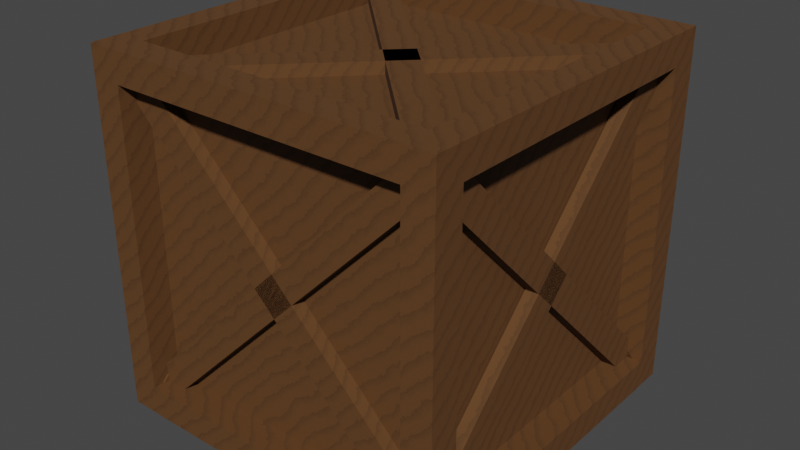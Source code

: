 # Source: box.blend  (saved by Blender 3.0.42; exported with 4.5.12 LTS)
import bpy
from mathutils import Matrix  # noqa: F401  (used for matrix-valued properties, if any)

bpy.ops.wm.read_factory_settings(use_empty=True)
scene = bpy.context.scene
scene.name = 'Scene'

# ---- collections
col_collection = bpy.data.collections.new('Collection'); scene.collection.children.link(col_collection)

# ---- materials (node trees are filled in below, after node groups)
mat_wood = bpy.data.materials.new('wood')
mat_wood.alpha_threshold = 0.0
mat_wood.use_transparent_shadow = False
mat_wood.line_color = (0.0, 0.0, 0.0, 1.0)

# ---- material node trees
mat_wood.use_nodes = True; mat_wood.node_tree.nodes.clear()
_N = mat_wood.node_tree.nodes; _L = mat_wood.node_tree.links
n0 = _N.new('ShaderNodeValToRGB'); n0.name = 'ColorRamp'; n0.location = (65, 270)
while len(n0.color_ramp.elements) > 1: n0.color_ramp.elements.remove(n0.color_ramp.elements[-1])
n0.color_ramp.elements[0].position = 0.587; n0.color_ramp.elements[0].color = (0.1119, 0.04519, 0.01033, 1.0)
_e = n0.color_ramp.elements.new(0.9601); _e.color = (0.08842, 0.03605, 0.008454, 1.0)
n1 = _N.new('ShaderNodeTexWave'); n1.name = 'Wave Texture'; n1.location = (-260, 266)
n1.bands_direction = 'DIAGONAL'
n1.wave_profile = 'SAW'
n1.inputs[1].default_value = 10.7
n1.inputs[2].default_value = 5.2
n1.inputs[3].default_value = 5.1
n1.inputs[4].default_value = 0.7
n1.inputs[5].default_value = 0.7593
n2 = _N.new('ShaderNodeBsdfPrincipled'); n2.name = 'Principled BSDF'; n2.location = (376, 300)
n2.distribution = 'GGX'
n2.subsurface_method = 'RANDOM_WALK_SKIN'
n2.inputs[2].default_value = 0.8128
n2.inputs[3].default_value = 1.45
n2.inputs[20].default_value = 0.08727
n2.inputs[27].default_value = (0.0, 0.0, 0.0, 1.0)
n2.inputs[28].default_value = 1.0
n3 = _N.new('ShaderNodeOutputMaterial'); n3.name = 'Material Output'; n3.location = (666, 300)
_L.new(n2.outputs[0], n3.inputs[0])
_L.new(n0.outputs[0], n2.inputs[0])
_L.new(n1.outputs[0], n0.inputs[0])
n3.is_active_output = True

# ---- world
world_world = bpy.data.worlds.new('World'); scene.world = world_world
world_world.use_nodes = True; world_world.node_tree.nodes.clear()
_N = world_world.node_tree.nodes; _L = world_world.node_tree.links
n0 = _N.new('ShaderNodeOutputWorld'); n0.name = 'World Output'; n0.location = (300, 300)
n1 = _N.new('ShaderNodeBackground'); n1.name = 'Background'; n1.location = (10, 300)
n1.inputs[0].default_value = (0.05088, 0.05088, 0.05088, 1.0)
_L.new(n1.outputs[0], n0.inputs[0])
n0.is_active_output = True
world_world.color = (0.05088, 0.05088, 0.05088)
world_world.use_sun_shadow = False
world_world.sun_shadow_jitter_overblur = 0.0

# ---- meshes
me_cube_032 = bpy.data.meshes.new('Cube.032')
me_cube_032.from_pydata([(-1.0, -1.0, -1.0), (-1.0, -1.0, 1.0), (-1.0, 1.0, -1.0), (-1.0, 1.0, 1.0), (1.0, -1.0, -1.0), (1.0, -1.0, 1.0), (1.0, 1.0, -1.0), (1.0, 1.0, 1.0), (-1.0, -1.0, -1.0), (-1.0, -1.0, -21.0), (-21.0, -1.0, -1.0), (-21.0, -1.0, -21.0), (-1.0, 1.0, -1.0), (-1.0, 1.0, -21.0), (-21.0, 1.0, -1.0), (-21.0, 1.0, -21.0), (-21.0, -1.0, -23.0), (-21.0, -1.0, -21.0), (-1.0, -1.0, -23.0), (-1.0, -1.0, -21.0), (-21.0, -1.2, -23.0), (-21.0, -1.2, -21.0), (-1.0, -1.2, -23.0), (-1.0, -1.2, -21.0), (-21.0, 1.0, -23.0), (-21.0, 1.0, -21.0), (-21.0, -1.0, -23.0), (-21.0, -1.0, -21.0), (-23.0, 1.0, -23.0), (-23.0, 1.0, -21.0), (-23.0, -1.0, -23.0), (-23.0, -1.0, -21.0), (-1.0, 1.0, -23.0), (-1.0, 1.0, -21.0), (-21.0, 1.0, -23.0), (-21.0, 1.0, -21.0), (-1.0, 1.2, -23.0), (-1.0, 1.2, -21.0), (-21.0, 1.2, -23.0), (-21.0, 1.2, -21.0), (-1.0, -1.0, -23.0), (-1.0, -1.0, -21.0), (-1.0, 1.0, -23.0), (-1.0, 1.0, -21.0), (1.0, -1.0, -23.0), (1.0, -1.0, -21.0), (1.0, 1.0, -23.0), (1.0, 1.0, -21.0), (-21.0, -1.0, -1.0), (-21.0, -1.0, 1.0), (-1.0, -1.0, -1.0), (-1.0, -1.0, 1.0), (-21.0, -1.2, -1.0), (-21.0, -1.2, 1.0), (-1.0, -1.2, -1.0), (-1.0, -1.2, 1.0), (-21.0, 1.0, -1.0), (-21.0, 1.0, 1.0), (-21.0, -1.0, -1.0), (-21.0, -1.0, 1.0), (-23.0, 1.0, -1.0), (-23.0, 1.0, 1.0), (-23.0, -1.0, -1.0), (-23.0, -1.0, 1.0), (-1.0, 1.0, -1.0), (-1.0, 1.0, 1.0), (-21.0, 1.0, -1.0), (-21.0, 1.0, 1.0), (-1.0, 1.2, -1.0), (-1.0, 1.2, 1.0), (-21.0, 1.2, -1.0), (-21.0, 1.2, 1.0), (-23.0, 1.0, -22.96), (-21.0, 1.0, -22.96), (-23.0, 1.0, 1.0), (-21.0, 1.0, 1.0), (-23.0, 1.2, -22.96), (-21.0, 1.2, -22.96), (-23.0, 1.2, 1.0), (-21.0, 1.2, 1.0), (-1.0, 1.0, -22.96), (1.0, 1.0, -22.96), (-1.0, 1.0, 1.0), (1.0, 1.0, 1.0), (-1.0, 1.2, -22.96), (1.0, 1.2, -22.96), (-1.0, 1.2, 1.0), (1.0, 1.2, 1.0), (-1.0, -1.2, -22.96), (1.0, -1.2, -22.96), (-1.0, -1.2, 1.0), (1.0, -1.2, 1.0), (-1.0, -1.0, -22.96), (1.0, -1.0, -22.96), (-1.0, -1.0, 1.0), (1.0, -1.0, 1.0), (-23.0, -1.2, -22.96), (-21.0, -1.2, -22.96), (-23.0, -1.2, 1.0), (-21.0, -1.2, 1.0), (-23.0, -1.0, -22.96), (-21.0, -1.0, -22.96), (-23.0, -1.0, 1.0), (-21.0, -1.0, 1.0), (-21.0, 1.087, -22.38), (-22.41, 1.087, -20.96), (0.2132, 1.087, -1.166), (-1.201, 1.087, 0.2486), (-21.0, 1.0, -22.38), (-22.41, 1.0, -20.96), (0.2132, 1.0, -1.166), (-1.201, 1.0, 0.2486), (0.2132, 1.087, -20.96), (-1.201, 1.087, -22.38), (-21.0, 1.087, 0.2486), (-22.41, 1.087, -1.166), (0.2132, 1.0, -20.96), (-1.201, 1.0, -22.38), (-21.0, 1.0, 0.2486), (-22.41, 1.0, -1.166), (-21.0, -1.0, -22.38), (-22.41, -1.0, -20.96), (0.2132, -1.0, -1.166), (-1.201, -1.0, 0.2486), (-21.0, -1.087, -22.38), (-22.41, -1.087, -20.96), (0.2132, -1.087, -1.166), (-1.201, -1.087, 0.2486), (0.2132, -1.0, -20.96), (-1.201, -1.0, -22.38), (-21.0, -1.0, 0.2486), (-22.41, -1.0, -1.166), (0.2132, -1.087, -20.96), (-1.201, -1.087, -22.38), (-21.0, -1.087, 0.2486), (-22.41, -1.087, -1.166), (-21.97, -0.9899, -22.38), (-21.97, -1.131, -20.96), (-21.97, 1.131, -1.166), (-21.97, 0.9899, 0.2486), (-21.1, -0.9899, -22.38), (-21.1, -1.131, -20.96), (-21.1, 1.131, -1.166), (-21.1, 0.9899, 0.2486), (-21.97, 1.131, -20.96), (-21.97, 0.9899, -22.38), (-21.97, -0.9899, 0.2486), (-21.97, -1.131, -1.166), (-21.1, 1.131, -20.96), (-21.1, 0.9899, -22.38), (-21.1, -0.9899, 0.2486), (-21.1, -1.131, -1.166), (-1.101, -0.9899, -22.38), (-1.101, -1.131, -20.96), (-1.101, 1.131, -1.166), (-1.101, 0.9899, 0.2486), (-0.2263, -0.9899, -22.38), (-0.2263, -1.131, -20.96), (-0.2263, 1.131, -1.166), (-0.2263, 0.9899, 0.2486), (-1.101, 1.131, -20.96), (-1.101, 0.9899, -22.38), (-1.101, -0.9899, 0.2486), (-1.101, -1.131, -1.166), (-0.2263, 1.131, -20.96), (-0.2263, 0.9899, -22.38), (-0.2263, -0.9899, 0.2486), (-0.2263, -1.131, -1.166), (-22.41, -0.9899, -0.1909), (-21.0, -1.131, -0.1909), (-1.201, 1.131, -0.1909), (0.2132, 0.9899, -0.1909), (-22.41, -0.9899, -1.065), (-21.0, -1.131, -1.065), (-1.201, 1.131, -1.065), (0.2132, 0.9899, -1.065), (-21.0, 1.131, -0.1909), (-22.41, 0.9899, -0.1909), (0.2132, -0.9899, -0.1909), (-1.201, -1.131, -0.1909), (-21.0, 1.131, -1.065), (-22.41, 0.9899, -1.065), (0.2132, -0.9899, -1.065), (-1.201, -1.131, -1.065), (-22.41, -0.9899, -21.07), (-21.0, -1.131, -21.07), (-1.201, 1.131, -21.07), (0.2132, 0.9899, -21.07), (-22.41, -0.9899, -21.94), (-21.0, -1.131, -21.94), (-1.201, 1.131, -21.94), (0.2132, 0.9899, -21.94), (-21.0, 1.131, -21.07), (-22.41, 0.9899, -21.07), (0.2132, -0.9899, -21.07), (-1.201, -1.131, -21.07), (-21.0, 1.131, -21.94), (-22.41, 0.9899, -21.94), (0.2132, -0.9899, -21.94), (-1.201, -1.131, -21.94)], [], [(0, 1, 3, 2), (2, 3, 7, 6), (6, 7, 5, 4), (4, 5, 1, 0), (2, 6, 4, 0), (7, 3, 1, 5), (8, 12, 14, 10), (11, 10, 14, 15), (15, 14, 12, 13), (13, 9, 11, 15), (9, 8, 10, 11), (13, 12, 8, 9), (16, 17, 19, 18), (18, 19, 23, 22), (22, 23, 21, 20), (20, 21, 17, 16), (18, 22, 20, 16), (23, 19, 17, 21), (24, 25, 27, 26), (26, 27, 31, 30), (30, 31, 29, 28), (28, 29, 25, 24), (26, 30, 28, 24), (31, 27, 25, 29), (32, 33, 35, 34), (34, 35, 39, 38), (38, 39, 37, 36), (36, 37, 33, 32), (34, 38, 36, 32), (39, 35, 33, 37), (40, 41, 43, 42), (42, 43, 47, 46), (46, 47, 45, 44), (44, 45, 41, 40), (42, 46, 44, 40), (47, 43, 41, 45), (48, 49, 51, 50), (50, 51, 55, 54), (54, 55, 53, 52), (52, 53, 49, 48), (50, 54, 52, 48), (55, 51, 49, 53), (56, 57, 59, 58), (58, 59, 63, 62), (62, 63, 61, 60), (60, 61, 57, 56), (58, 62, 60, 56), (63, 59, 57, 61), (64, 65, 67, 66), (66, 67, 71, 70), (70, 71, 69, 68), (68, 69, 65, 64), (66, 70, 68, 64), (71, 67, 65, 69), (72, 73, 75, 74), (74, 75, 79, 78), (78, 79, 77, 76), (76, 77, 73, 72), (74, 78, 76, 72), (79, 75, 73, 77), (80, 81, 83, 82), (82, 83, 87, 86), (86, 87, 85, 84), (84, 85, 81, 80), (82, 86, 84, 80), (87, 83, 81, 85), (88, 89, 91, 90), (90, 91, 95, 94), (94, 95, 93, 92), (92, 93, 89, 88), (90, 94, 92, 88), (95, 91, 89, 93), (96, 97, 99, 98), (98, 99, 103, 102), (102, 103, 101, 100), (100, 101, 97, 96), (98, 102, 100, 96), (103, 99, 97, 101), (104, 105, 107, 106), (106, 107, 111, 110), (110, 111, 109, 108), (108, 109, 105, 104), (106, 110, 108, 104), (111, 107, 105, 109), (112, 113, 115, 114), (114, 115, 119, 118), (118, 119, 117, 116), (116, 117, 113, 112), (114, 118, 116, 112), (119, 115, 113, 117), (120, 121, 123, 122), (122, 123, 127, 126), (126, 127, 125, 124), (124, 125, 121, 120), (122, 126, 124, 120), (127, 123, 121, 125), (128, 129, 131, 130), (130, 131, 135, 134), (134, 135, 133, 132), (132, 133, 129, 128), (130, 134, 132, 128), (135, 131, 129, 133), (136, 137, 139, 138), (138, 139, 143, 142), (142, 143, 141, 140), (140, 141, 137, 136), (138, 142, 140, 136), (143, 139, 137, 141), (144, 145, 147, 146), (146, 147, 151, 150), (150, 151, 149, 148), (148, 149, 145, 144), (146, 150, 148, 144), (151, 147, 145, 149), (152, 153, 155, 154), (154, 155, 159, 158), (158, 159, 157, 156), (156, 157, 153, 152), (154, 158, 156, 152), (159, 155, 153, 157), (160, 161, 163, 162), (162, 163, 167, 166), (166, 167, 165, 164), (164, 165, 161, 160), (162, 166, 164, 160), (167, 163, 161, 165), (168, 169, 171, 170), (170, 171, 175, 174), (174, 175, 173, 172), (172, 173, 169, 168), (170, 174, 172, 168), (175, 171, 169, 173), (176, 177, 179, 178), (178, 179, 183, 182), (182, 183, 181, 180), (180, 181, 177, 176), (178, 182, 180, 176), (183, 179, 177, 181), (184, 185, 187, 186), (186, 187, 191, 190), (190, 191, 189, 188), (188, 189, 185, 184), (186, 190, 188, 184), (191, 187, 185, 189), (192, 193, 195, 194), (194, 195, 199, 198), (198, 199, 197, 196), (196, 197, 193, 192), (194, 198, 196, 192), (199, 195, 193, 197)])
_uv = me_cube_032.uv_layers.new(name='UVMap')
_uv.uv.foreach_set('vector', [0.375, 0.0, 0.625, 0.0, 0.625, 0.25, 0.375, 0.25, 0.375, 0.25, 0.625, 0.25, 0.625, 0.5, 0.375, 0.5, 0.375, 0.5, 0.625, 0.5, 0.625, 0.75, 0.375, 0.75, 0.375, 0.75, 0.625, 0.75, 0.625, 1.0, 0.375, 1.0, 0.125, 0.5, 0.375, 0.5, 0.375, 0.75, 0.125, 0.75, 0.625, 0.5, 0.875, 0.5, 0.875, 0.75, 0.625, 0.75, 0.625, 0.5, 0.875, 0.5, 0.875, 0.75, 0.625, 0.75, 0.375, 0.75, 0.625, 0.75, 0.625, 1.0, 0.375, 1.0, 0.375, 0.0, 0.625, 0.0, 0.625, 0.25, 0.375, 0.25, 0.125, 0.5, 0.375, 0.5, 0.375, 0.75, 0.125, 0.75, 0.375, 0.5, 0.625, 0.5, 0.625, 0.75, 0.375, 0.75, 0.375, 0.25, 0.625, 0.25, 0.625, 0.5, 0.375, 0.5, 0.375, 0.0, 0.625, 0.0, 0.625, 0.25, 0.375, 0.25, 0.375, 0.25, 0.625, 0.25, 0.625, 0.5, 0.375, 0.5, 0.375, 0.5, 0.625, 0.5, 0.625, 0.75, 0.375, 0.75, 0.375, 0.75, 0.625, 0.75, 0.625, 1.0, 0.375, 1.0, 0.125, 0.5, 0.375, 0.5, 0.375, 0.75, 0.125, 0.75, 0.625, 0.5, 0.875, 0.5, 0.875, 0.75, 0.625, 0.75, 0.375, 0.0, 0.625, 0.0, 0.625, 0.25, 0.375, 0.25, 0.375, 0.25, 0.625, 0.25, 0.625, 0.5, 0.375, 0.5, 0.375, 0.5, 0.625, 0.5, 0.625, 0.75, 0.375, 0.75, 0.375, 0.75, 0.625, 0.75, 0.625, 1.0, 0.375, 1.0, 0.125, 0.5, 0.375, 0.5, 0.375, 0.75, 0.125, 0.75, 0.625, 0.5, 0.875, 0.5, 0.875, 0.75, 0.625, 0.75, 0.375, 0.0, 0.625, 0.0, 0.625, 0.25, 0.375, 0.25, 0.375, 0.25, 0.625, 0.25, 0.625, 0.5, 0.375, 0.5, 0.375, 0.5, 0.625, 0.5, 0.625, 0.75, 0.375, 0.75, 0.375, 0.75, 0.625, 0.75, 0.625, 1.0, 0.375, 1.0, 0.125, 0.5, 0.375, 0.5, 0.375, 0.75, 0.125, 0.75, 0.625, 0.5, 0.875, 0.5, 0.875, 0.75, 0.625, 0.75, 0.375, 0.0, 0.625, 0.0, 0.625, 0.25, 0.375, 0.25, 0.375, 0.25, 0.625, 0.25, 0.625, 0.5, 0.375, 0.5, 0.375, 0.5, 0.625, 0.5, 0.625, 0.75, 0.375, 0.75, 0.375, 0.75, 0.625, 0.75, 0.625, 1.0, 0.375, 1.0, 0.125, 0.5, 0.375, 0.5, 0.375, 0.75, 0.125, 0.75, 0.625, 0.5, 0.875, 0.5, 0.875, 0.75, 0.625, 0.75, 0.375, 0.0, 0.625, 0.0, 0.625, 0.25, 0.375, 0.25, 0.375, 0.25, 0.625, 0.25, 0.625, 0.5, 0.375, 0.5, 0.375, 0.5, 0.625, 0.5, 0.625, 0.75, 0.375, 0.75, 0.375, 0.75, 0.625, 0.75, 0.625, 1.0, 0.375, 1.0, 0.125, 0.5, 0.375, 0.5, 0.375, 0.75, 0.125, 0.75, 0.625, 0.5, 0.875, 0.5, 0.875, 0.75, 0.625, 0.75, 0.375, 0.0, 0.625, 0.0, 0.625, 0.25, 0.375, 0.25, 0.375, 0.25, 0.625, 0.25, 0.625, 0.5, 0.375, 0.5, 0.375, 0.5, 0.625, 0.5, 0.625, 0.75, 0.375, 0.75, 0.375, 0.75, 0.625, 0.75, 0.625, 1.0, 0.375, 1.0, 0.125, 0.5, 0.375, 0.5, 0.375, 0.75, 0.125, 0.75, 0.625, 0.5, 0.875, 0.5, 0.875, 0.75, 0.625, 0.75, 0.375, 0.0, 0.625, 0.0, 0.625, 0.25, 0.375, 0.25, 0.375, 0.25, 0.625, 0.25, 0.625, 0.5, 0.375, 0.5, 0.375, 0.5, 0.625, 0.5, 0.625, 0.75, 0.375, 0.75, 0.375, 0.75, 0.625, 0.75, 0.625, 1.0, 0.375, 1.0, 0.125, 0.5, 0.375, 0.5, 0.375, 0.75, 0.125, 0.75, 0.625, 0.5, 0.875, 0.5, 0.875, 0.75, 0.625, 0.75, 0.375, 0.0, 0.625, 0.0, 0.625, 0.25, 0.375, 0.25, 0.375, 0.25, 0.625, 0.25, 0.625, 0.5, 0.375, 0.5, 0.375, 0.5, 0.625, 0.5, 0.625, 0.75, 0.375, 0.75, 0.375, 0.75, 0.625, 0.75, 0.625, 1.0, 0.375, 1.0, 0.125, 0.5, 0.375, 0.5, 0.375, 0.75, 0.125, 0.75, 0.625, 0.5, 0.875, 0.5, 0.875, 0.75, 0.625, 0.75, 0.375, 0.0, 0.625, 0.0, 0.625, 0.25, 0.375, 0.25, 0.375, 0.25, 0.625, 0.25, 0.625, 0.5, 0.375, 0.5, 0.375, 0.5, 0.625, 0.5, 0.625, 0.75, 0.375, 0.75, 0.375, 0.75, 0.625, 0.75, 0.625, 1.0, 0.375, 1.0, 0.125, 0.5, 0.375, 0.5, 0.375, 0.75, 0.125, 0.75, 0.625, 0.5, 0.875, 0.5, 0.875, 0.75, 0.625, 0.75, 0.375, 0.0, 0.625, 0.0, 0.625, 0.25, 0.375, 0.25, 0.375, 0.25, 0.625, 0.25, 0.625, 0.5, 0.375, 0.5, 0.375, 0.5, 0.625, 0.5, 0.625, 0.75, 0.375, 0.75, 0.375, 0.75, 0.625, 0.75, 0.625, 1.0, 0.375, 1.0, 0.125, 0.5, 0.375, 0.5, 0.375, 0.75, 0.125, 0.75, 0.625, 0.5, 0.875, 0.5, 0.875, 0.75, 0.625, 0.75, 0.375, 0.0, 0.625, 0.0, 0.625, 0.25, 0.375, 0.25, 0.375, 0.25, 0.625, 0.25, 0.625, 0.5, 0.375, 0.5, 0.375, 0.5, 0.625, 0.5, 0.625, 0.75, 0.375, 0.75, 0.375, 0.75, 0.625, 0.75, 0.625, 1.0, 0.375, 1.0, 0.125, 0.5, 0.375, 0.5, 0.375, 0.75, 0.125, 0.75, 0.625, 0.5, 0.875, 0.5, 0.875, 0.75, 0.625, 0.75, 0.375, 0.0, 0.625, 0.0, 0.625, 0.25, 0.375, 0.25, 0.375, 0.25, 0.625, 0.25, 0.625, 0.5, 0.375, 0.5, 0.375, 0.5, 0.625, 0.5, 0.625, 0.75, 0.375, 0.75, 0.375, 0.75, 0.625, 0.75, 0.625, 1.0, 0.375, 1.0, 0.125, 0.5, 0.375, 0.5, 0.375, 0.75, 0.125, 0.75, 0.625, 0.5, 0.875, 0.5, 0.875, 0.75, 0.625, 0.75, 0.375, 0.0, 0.625, 0.0, 0.625, 0.25, 0.375, 0.25, 0.375, 0.25, 0.625, 0.25, 0.625, 0.5, 0.375, 0.5, 0.375, 0.5, 0.625, 0.5, 0.625, 0.75, 0.375, 0.75, 0.375, 0.75, 0.625, 0.75, 0.625, 1.0, 0.375, 1.0, 0.125, 0.5, 0.375, 0.5, 0.375, 0.75, 0.125, 0.75, 0.625, 0.5, 0.875, 0.5, 0.875, 0.75, 0.625, 0.75, 0.375, 0.0, 0.625, 0.0, 0.625, 0.25, 0.375, 0.25, 0.375, 0.25, 0.625, 0.25, 0.625, 0.5, 0.375, 0.5, 0.375, 0.5, 0.625, 0.5, 0.625, 0.75, 0.375, 0.75, 0.375, 0.75, 0.625, 0.75, 0.625, 1.0, 0.375, 1.0, 0.125, 0.5, 0.375, 0.5, 0.375, 0.75, 0.125, 0.75, 0.625, 0.5, 0.875, 0.5, 0.875, 0.75, 0.625, 0.75, 0.375, 0.0, 0.625, 0.0, 0.625, 0.25, 0.375, 0.25, 0.375, 0.25, 0.625, 0.25, 0.625, 0.5, 0.375, 0.5, 0.375, 0.5, 0.625, 0.5, 0.625, 0.75, 0.375, 0.75, 0.375, 0.75, 0.625, 0.75, 0.625, 1.0, 0.375, 1.0, 0.125, 0.5, 0.375, 0.5, 0.375, 0.75, 0.125, 0.75, 0.625, 0.5, 0.875, 0.5, 0.875, 0.75, 0.625, 0.75, 0.375, 0.0, 0.625, 0.0, 0.625, 0.25, 0.375, 0.25, 0.375, 0.25, 0.625, 0.25, 0.625, 0.5, 0.375, 0.5, 0.375, 0.5, 0.625, 0.5, 0.625, 0.75, 0.375, 0.75, 0.375, 0.75, 0.625, 0.75, 0.625, 1.0, 0.375, 1.0, 0.125, 0.5, 0.375, 0.5, 0.375, 0.75, 0.125, 0.75, 0.625, 0.5, 0.875, 0.5, 0.875, 0.75, 0.625, 0.75, 0.375, 0.0, 0.625, 0.0, 0.625, 0.25, 0.375, 0.25, 0.375, 0.25, 0.625, 0.25, 0.625, 0.5, 0.375, 0.5, 0.375, 0.5, 0.625, 0.5, 0.625, 0.75, 0.375, 0.75, 0.375, 0.75, 0.625, 0.75, 0.625, 1.0, 0.375, 1.0, 0.125, 0.5, 0.375, 0.5, 0.375, 0.75, 0.125, 0.75, 0.625, 0.5, 0.875, 0.5, 0.875, 0.75, 0.625, 0.75, 0.375, 0.0, 0.625, 0.0, 0.625, 0.25, 0.375, 0.25, 0.375, 0.25, 0.625, 0.25, 0.625, 0.5, 0.375, 0.5, 0.375, 0.5, 0.625, 0.5, 0.625, 0.75, 0.375, 0.75, 0.375, 0.75, 0.625, 0.75, 0.625, 1.0, 0.375, 1.0, 0.125, 0.5, 0.375, 0.5, 0.375, 0.75, 0.125, 0.75, 0.625, 0.5, 0.875, 0.5, 0.875, 0.75, 0.625, 0.75, 0.375, 0.0, 0.625, 0.0, 0.625, 0.25, 0.375, 0.25, 0.375, 0.25, 0.625, 0.25, 0.625, 0.5, 0.375, 0.5, 0.375, 0.5, 0.625, 0.5, 0.625, 0.75, 0.375, 0.75, 0.375, 0.75, 0.625, 0.75, 0.625, 1.0, 0.375, 1.0, 0.125, 0.5, 0.375, 0.5, 0.375, 0.75, 0.125, 0.75, 0.625, 0.5, 0.875, 0.5, 0.875, 0.75, 0.625, 0.75, 0.375, 0.0, 0.625, 0.0, 0.625, 0.25, 0.375, 0.25, 0.375, 0.25, 0.625, 0.25, 0.625, 0.5, 0.375, 0.5, 0.375, 0.5, 0.625, 0.5, 0.625, 0.75, 0.375, 0.75, 0.375, 0.75, 0.625, 0.75, 0.625, 1.0, 0.375, 1.0, 0.125, 0.5, 0.375, 0.5, 0.375, 0.75, 0.125, 0.75, 0.625, 0.5, 0.875, 0.5, 0.875, 0.75, 0.625, 0.75, 0.375, 0.0, 0.625, 0.0, 0.625, 0.25, 0.375, 0.25, 0.375, 0.25, 0.625, 0.25, 0.625, 0.5, 0.375, 0.5, 0.375, 0.5, 0.625, 0.5, 0.625, 0.75, 0.375, 0.75, 0.375, 0.75, 0.625, 0.75, 0.625, 1.0, 0.375, 1.0, 0.125, 0.5, 0.375, 0.5, 0.375, 0.75, 0.125, 0.75, 0.625, 0.5, 0.875, 0.5, 0.875, 0.75, 0.625, 0.75, 0.375, 0.0, 0.625, 0.0, 0.625, 0.25, 0.375, 0.25, 0.375, 0.25, 0.625, 0.25, 0.625, 0.5, 0.375, 0.5, 0.375, 0.5, 0.625, 0.5, 0.625, 0.75, 0.375, 0.75, 0.375, 0.75, 0.625, 0.75, 0.625, 1.0, 0.375, 1.0, 0.125, 0.5, 0.375, 0.5, 0.375, 0.75, 0.125, 0.75, 0.625, 0.5, 0.875, 0.5, 0.875, 0.75, 0.625, 0.75, 0.375, 0.0, 0.625, 0.0, 0.625, 0.25, 0.375, 0.25, 0.375, 0.25, 0.625, 0.25, 0.625, 0.5, 0.375, 0.5, 0.375, 0.5, 0.625, 0.5, 0.625, 0.75, 0.375, 0.75, 0.375, 0.75, 0.625, 0.75, 0.625, 1.0, 0.375, 1.0, 0.125, 0.5, 0.375, 0.5, 0.375, 0.75, 0.125, 0.75, 0.625, 0.5, 0.875, 0.5, 0.875, 0.75, 0.625, 0.75])
me_cube_032.materials.append(mat_wood)
me_cube_032.use_remesh_fix_poles = True
me_cube_032.use_remesh_preserve_attributes = False
me_cube_032.update()

# ---- objects
ob_cube_008 = bpy.data.objects.new('Cube.008', me_cube_032)

# ---- transforms, parenting, visibility, modifiers, constraints
ob_cube_008.location = (0.0, 0.0, 1.029)
ob_cube_008.rotation_euler = (0.0, -0.0, 3.142)
ob_cube_008.scale = (0.05, 0.5, 0.05)

# ---- collection membership
col_collection.objects.link(ob_cube_008)

# ---- scene / render settings (as saved in the file)
scene.frame_start = 1; scene.frame_end = 250; scene.frame_set(1)
scene.render.engine = 'BLENDER_EEVEE_NEXT'
scene.cycles.sampling_pattern = 'TABULATED_SOBOL'
scene.cycles.use_light_tree = False
scene.view_settings.view_transform = 'Filmic'
bpy.context.view_layer.update()

# ---- added for rendering (the .blend has no active camera and no usable light): camera, sun
cam_auto = bpy.data.cameras.new('AutoCamera')
cam_auto.lens = 50.0
cam_auto.sensor_width = 36.0
cam_auto.clip_end = 1000.0
ob_auto_camera = bpy.data.objects.new('AutoCamera', cam_auto)
scene.collection.objects.link(ob_auto_camera)
ob_auto_camera.location = (2.47304, -2.30765, 2.01758)
ob_auto_camera.rotation_euler = (1.09748, -7.21219e-08, 0.694738)
scene.camera = ob_auto_camera
light_auto_sun = bpy.data.lights.new('AutoSun', 'SUN')
light_auto_sun.energy = 3.0
light_auto_sun.angle = 0.0523599
ob_auto_sun = bpy.data.objects.new('AutoSun', light_auto_sun)
scene.collection.objects.link(ob_auto_sun)
ob_auto_sun.rotation_euler = (0.872665, 0.174533, 0.523599)
bpy.context.view_layer.update()
